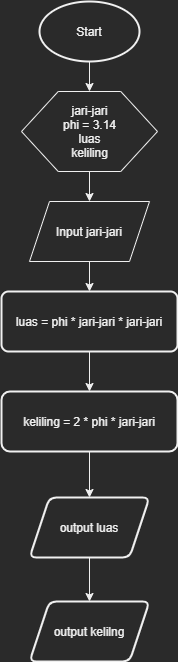

The diagram above was exported from draw.io. Its source (the exported page's mxGraphModel, read from the mxfile embedded in the PNG):
<mxGraphModel dx="868" dy="1651" grid="1" gridSize="10" guides="1" tooltips="1" connect="1" arrows="1" fold="1" page="1" pageScale="1" pageWidth="827" pageHeight="1169" math="0" shadow="0">
  <root>
    <mxCell id="0" />
    <mxCell id="1" parent="0" />
    <mxCell id="SyshhliPqvh5bd60A9zU-12" value="" style="edgeStyle=orthogonalEdgeStyle;rounded=0;orthogonalLoop=1;jettySize=auto;html=1;fontColor=#f0f0f0;" parent="1" source="SyshhliPqvh5bd60A9zU-5" target="SyshhliPqvh5bd60A9zU-11" edge="1">
      <mxGeometry relative="1" as="geometry" />
    </mxCell>
    <mxCell id="SyshhliPqvh5bd60A9zU-5" value="Start" style="strokeWidth=2;html=1;shape=mxgraph.flowchart.start_1;whiteSpace=wrap;" parent="1" vertex="1">
      <mxGeometry x="364" y="-1140" width="100" height="60" as="geometry" />
    </mxCell>
    <mxCell id="SyshhliPqvh5bd60A9zU-16" value="" style="edgeStyle=orthogonalEdgeStyle;rounded=0;orthogonalLoop=1;jettySize=auto;html=1;fontColor=#f0f0f0;" parent="1" source="SyshhliPqvh5bd60A9zU-11" target="SyshhliPqvh5bd60A9zU-15" edge="1">
      <mxGeometry relative="1" as="geometry" />
    </mxCell>
    <mxCell id="SyshhliPqvh5bd60A9zU-11" value="jari-jari&lt;br&gt;phi = 3.14&lt;br&gt;luas&lt;br&gt;keliling" style="verticalLabelPosition=middle;verticalAlign=middle;html=1;shape=hexagon;perimeter=hexagonPerimeter2;arcSize=6;size=0.27;fontColor=#f0f0f0;labelPosition=center;align=center;" parent="1" vertex="1">
      <mxGeometry x="346" y="-1050" width="136" height="80" as="geometry" />
    </mxCell>
    <mxCell id="SyshhliPqvh5bd60A9zU-18" value="" style="edgeStyle=orthogonalEdgeStyle;rounded=0;orthogonalLoop=1;jettySize=auto;html=1;fontColor=#f0f0f0;" parent="1" source="SyshhliPqvh5bd60A9zU-15" target="SyshhliPqvh5bd60A9zU-17" edge="1">
      <mxGeometry relative="1" as="geometry" />
    </mxCell>
    <mxCell id="SyshhliPqvh5bd60A9zU-15" value="Input jari-jari" style="shape=parallelogram;perimeter=parallelogramPerimeter;whiteSpace=wrap;html=1;fixedSize=1;verticalAlign=middle;arcSize=6;" parent="1" vertex="1">
      <mxGeometry x="354" y="-940" width="120" height="60" as="geometry" />
    </mxCell>
    <mxCell id="SyshhliPqvh5bd60A9zU-20" value="" style="edgeStyle=orthogonalEdgeStyle;rounded=0;orthogonalLoop=1;jettySize=auto;html=1;fontColor=#f0f0f0;" parent="1" source="SyshhliPqvh5bd60A9zU-17" target="SyshhliPqvh5bd60A9zU-19" edge="1">
      <mxGeometry relative="1" as="geometry" />
    </mxCell>
    <mxCell id="SyshhliPqvh5bd60A9zU-17" value="luas = phi * jari-jari * jari-jari" style="rounded=1;whiteSpace=wrap;html=1;absoluteArcSize=1;arcSize=14;strokeWidth=2;fontColor=#f0f0f0;verticalAlign=middle;" parent="1" vertex="1">
      <mxGeometry x="326" y="-850" width="176" height="60" as="geometry" />
    </mxCell>
    <mxCell id="SyshhliPqvh5bd60A9zU-25" value="" style="edgeStyle=orthogonalEdgeStyle;rounded=0;orthogonalLoop=1;jettySize=auto;html=1;fontColor=#f0f0f0;" parent="1" source="SyshhliPqvh5bd60A9zU-19" target="SyshhliPqvh5bd60A9zU-24" edge="1">
      <mxGeometry relative="1" as="geometry" />
    </mxCell>
    <mxCell id="SyshhliPqvh5bd60A9zU-19" value="keliling = 2 * phi * jari-jari" style="whiteSpace=wrap;html=1;rounded=1;strokeWidth=2;arcSize=14;" parent="1" vertex="1">
      <mxGeometry x="326" y="-750" width="176" height="60" as="geometry" />
    </mxCell>
    <mxCell id="SyshhliPqvh5bd60A9zU-27" value="" style="edgeStyle=orthogonalEdgeStyle;rounded=0;orthogonalLoop=1;jettySize=auto;html=1;fontColor=#f0f0f0;" parent="1" source="SyshhliPqvh5bd60A9zU-24" target="SyshhliPqvh5bd60A9zU-26" edge="1">
      <mxGeometry relative="1" as="geometry" />
    </mxCell>
    <mxCell id="SyshhliPqvh5bd60A9zU-24" value="output luas" style="shape=parallelogram;perimeter=parallelogramPerimeter;whiteSpace=wrap;html=1;fixedSize=1;rounded=1;strokeWidth=2;arcSize=14;" parent="1" vertex="1">
      <mxGeometry x="354" y="-644" width="120" height="60" as="geometry" />
    </mxCell>
    <mxCell id="SyshhliPqvh5bd60A9zU-26" value="output kelilng" style="shape=parallelogram;perimeter=parallelogramPerimeter;whiteSpace=wrap;html=1;fixedSize=1;rounded=1;strokeWidth=2;arcSize=14;" parent="1" vertex="1">
      <mxGeometry x="354" y="-540" width="120" height="60" as="geometry" />
    </mxCell>
  </root>
</mxGraphModel>